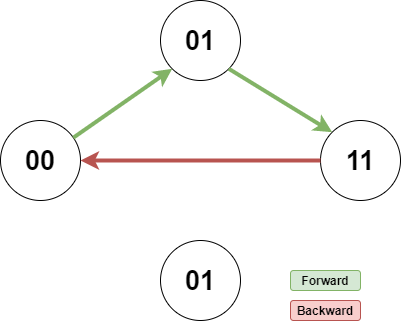

The diagram above was exported from draw.io. Its source (the exported page's mxGraphModel, read from the mxfile embedded in the PNG):
<mxGraphModel dx="1422" dy="762" grid="1" gridSize="10" guides="1" tooltips="1" connect="1" arrows="1" fold="1" page="1" pageScale="1" pageWidth="850" pageHeight="1100" math="0" shadow="0">
  <root>
    <mxCell id="iCm4Vo-3Osrql7zuAmig-0" />
    <mxCell id="iCm4Vo-3Osrql7zuAmig-1" parent="iCm4Vo-3Osrql7zuAmig-0" />
    <mxCell id="iCm4Vo-3Osrql7zuAmig-12" value="" style="group" vertex="1" connectable="0" parent="iCm4Vo-3Osrql7zuAmig-1">
      <mxGeometry x="250" y="90" width="400" height="320" as="geometry" />
    </mxCell>
    <mxCell id="iCm4Vo-3Osrql7zuAmig-2" value="&lt;font style=&quot;font-size: 27px&quot;&gt;&lt;b&gt;00&lt;/b&gt;&lt;/font&gt;" style="ellipse;whiteSpace=wrap;html=1;aspect=fixed;" vertex="1" parent="iCm4Vo-3Osrql7zuAmig-12">
      <mxGeometry y="120" width="80" height="80" as="geometry" />
    </mxCell>
    <mxCell id="iCm4Vo-3Osrql7zuAmig-3" value="&lt;font style=&quot;font-size: 27px&quot;&gt;&lt;b&gt;11&lt;/b&gt;&lt;/font&gt;" style="ellipse;whiteSpace=wrap;html=1;aspect=fixed;" vertex="1" parent="iCm4Vo-3Osrql7zuAmig-12">
      <mxGeometry x="320" y="120" width="80" height="80" as="geometry" />
    </mxCell>
    <mxCell id="iCm4Vo-3Osrql7zuAmig-4" value="&lt;font style=&quot;font-size: 27px&quot;&gt;&lt;b&gt;01&lt;/b&gt;&lt;/font&gt;" style="ellipse;whiteSpace=wrap;html=1;aspect=fixed;" vertex="1" parent="iCm4Vo-3Osrql7zuAmig-12">
      <mxGeometry x="160" width="80" height="80" as="geometry" />
    </mxCell>
    <mxCell id="iCm4Vo-3Osrql7zuAmig-5" value="&lt;font style=&quot;font-size: 27px&quot;&gt;&lt;b&gt;01&lt;/b&gt;&lt;/font&gt;" style="ellipse;whiteSpace=wrap;html=1;aspect=fixed;" vertex="1" parent="iCm4Vo-3Osrql7zuAmig-12">
      <mxGeometry x="160" y="240" width="80" height="80" as="geometry" />
    </mxCell>
    <mxCell id="iCm4Vo-3Osrql7zuAmig-6" value="" style="endArrow=classic;html=1;strokeWidth=4;entryX=0;entryY=1;entryDx=0;entryDy=0;fillColor=#d5e8d4;strokeColor=#82b366;" edge="1" parent="iCm4Vo-3Osrql7zuAmig-12" source="iCm4Vo-3Osrql7zuAmig-2" target="iCm4Vo-3Osrql7zuAmig-4">
      <mxGeometry width="50" height="50" relative="1" as="geometry">
        <mxPoint x="160" y="330" as="sourcePoint" />
        <mxPoint x="110" y="210" as="targetPoint" />
      </mxGeometry>
    </mxCell>
    <mxCell id="iCm4Vo-3Osrql7zuAmig-7" value="" style="endArrow=classic;html=1;strokeWidth=4;entryX=0;entryY=0;entryDx=0;entryDy=0;exitX=1;exitY=1;exitDx=0;exitDy=0;fillColor=#d5e8d4;strokeColor=#82b366;" edge="1" parent="iCm4Vo-3Osrql7zuAmig-12" source="iCm4Vo-3Osrql7zuAmig-4" target="iCm4Vo-3Osrql7zuAmig-3">
      <mxGeometry width="50" height="50" relative="1" as="geometry">
        <mxPoint x="78.28427124746213" y="141.71572875253787" as="sourcePoint" />
        <mxPoint x="181.71572875253787" y="38.28427124746213" as="targetPoint" />
      </mxGeometry>
    </mxCell>
    <mxCell id="iCm4Vo-3Osrql7zuAmig-9" value="" style="endArrow=classic;html=1;strokeWidth=4;entryX=1;entryY=0.5;entryDx=0;entryDy=0;exitX=0;exitY=0.5;exitDx=0;exitDy=0;fillColor=#f8cecc;strokeColor=#b85450;" edge="1" parent="iCm4Vo-3Osrql7zuAmig-12" source="iCm4Vo-3Osrql7zuAmig-3" target="iCm4Vo-3Osrql7zuAmig-2">
      <mxGeometry width="50" height="50" relative="1" as="geometry">
        <mxPoint x="341.71572875253787" y="198.28427124746213" as="sourcePoint" />
        <mxPoint x="245.03999999999996" y="312" as="targetPoint" />
      </mxGeometry>
    </mxCell>
    <mxCell id="iCm4Vo-3Osrql7zuAmig-10" value="&lt;b&gt;Forward&lt;/b&gt;" style="rounded=1;whiteSpace=wrap;html=1;fillColor=#d5e8d4;strokeColor=#82b366;" vertex="1" parent="iCm4Vo-3Osrql7zuAmig-12">
      <mxGeometry x="290" y="270" width="70" height="20" as="geometry" />
    </mxCell>
    <mxCell id="iCm4Vo-3Osrql7zuAmig-11" value="&lt;b&gt;Backward&lt;/b&gt;" style="rounded=1;whiteSpace=wrap;html=1;fillColor=#f8cecc;strokeColor=#b85450;" vertex="1" parent="iCm4Vo-3Osrql7zuAmig-12">
      <mxGeometry x="290" y="300" width="70" height="20" as="geometry" />
    </mxCell>
  </root>
</mxGraphModel>